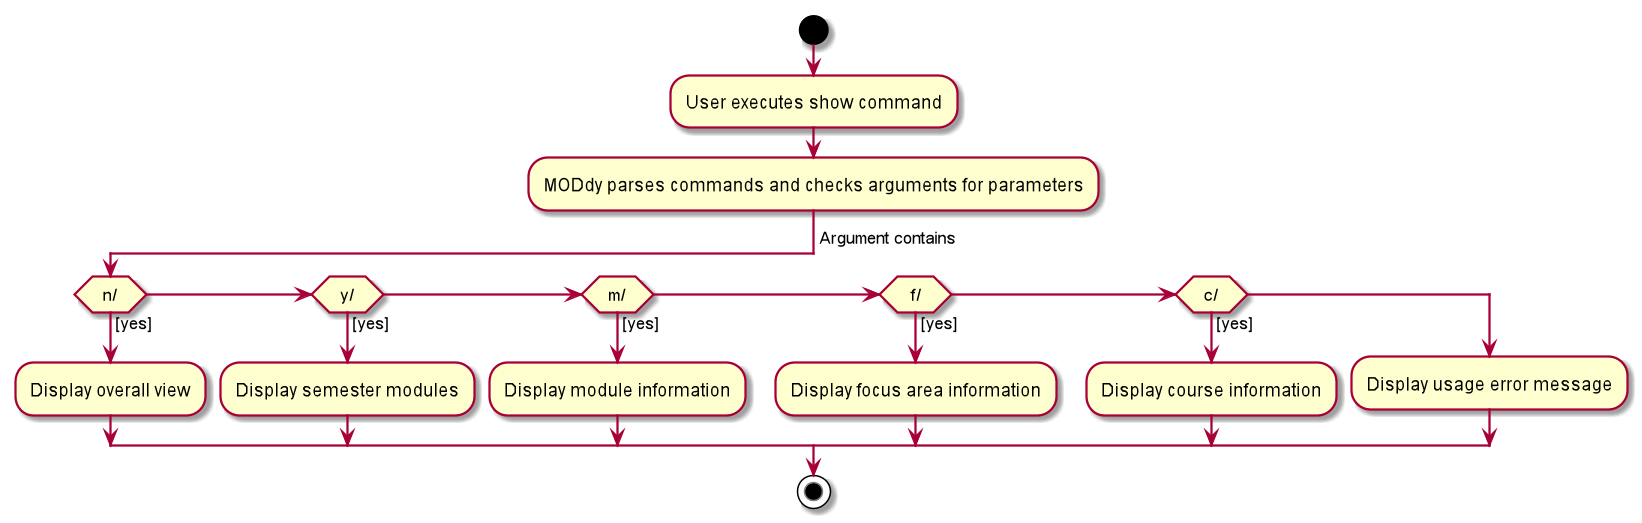

The diagram above was rendered by PlantUML. Its source (embedded in the PNG):
@startuml
start
:User executes show command;
:MODdy parses commands and checks arguments for parameters;
->Argument contains;
if (n/) then ([yes])
  :Display overall view;
elseif (y/) then ([yes])
  :Display semester modules;
elseif (m/) then ([yes])
  :Display module information;
elseif (f/) then ([yes])
  :Display focus area information;
elseif (c/) then ([yes])
  :Display course information;
else ()
  :Display usage error message;
endif
stop
@enduml